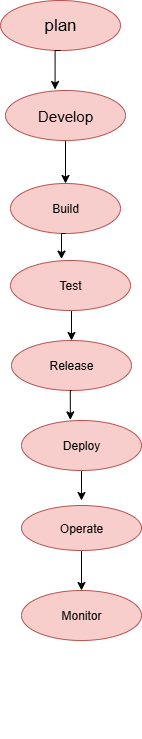

The diagram above was exported from draw.io. Its source (the exported page's mxGraphModel, read from the mxfile embedded in the PNG):
<mxGraphModel dx="1042" dy="570" grid="1" gridSize="11" guides="1" tooltips="1" connect="1" arrows="1" fold="1" page="1" pageScale="1" pageWidth="827" pageHeight="1169" math="0" shadow="0">
  <root>
    <mxCell id="0" />
    <mxCell id="1" parent="0" />
    <mxCell id="Yejy3eikOwgR4Fy4Bejy-1" value="&lt;font style=&quot;font-size: 17px;&quot;&gt;plan&lt;/font&gt;" style="ellipse;whiteSpace=wrap;html=1;fillColor=#f8cecc;strokeColor=#b85450;" vertex="1" parent="1">
      <mxGeometry x="349" y="40" width="120" height="50" as="geometry" />
    </mxCell>
    <mxCell id="Yejy3eikOwgR4Fy4Bejy-3" value="Build" style="ellipse;whiteSpace=wrap;html=1;fillColor=#f8cecc;strokeColor=#b85450;" vertex="1" parent="1">
      <mxGeometry x="359" y="223" width="110" height="50" as="geometry" />
    </mxCell>
    <mxCell id="Yejy3eikOwgR4Fy4Bejy-18" style="edgeStyle=orthogonalEdgeStyle;rounded=0;orthogonalLoop=1;jettySize=auto;html=1;exitX=0.5;exitY=1;exitDx=0;exitDy=0;entryX=0.5;entryY=0;entryDx=0;entryDy=0;" edge="1" parent="1" source="Yejy3eikOwgR4Fy4Bejy-4" target="Yejy3eikOwgR4Fy4Bejy-5">
      <mxGeometry relative="1" as="geometry" />
    </mxCell>
    <mxCell id="Yejy3eikOwgR4Fy4Bejy-4" value="Test" style="ellipse;whiteSpace=wrap;html=1;fillColor=#f8cecc;strokeColor=#b85450;" vertex="1" parent="1">
      <mxGeometry x="359" y="300" width="120" height="50" as="geometry" />
    </mxCell>
    <mxCell id="Yejy3eikOwgR4Fy4Bejy-5" value="Release" style="ellipse;whiteSpace=wrap;html=1;fillColor=#f8cecc;strokeColor=#b85450;" vertex="1" parent="1">
      <mxGeometry x="360" y="380" width="120" height="50" as="geometry" />
    </mxCell>
    <mxCell id="Yejy3eikOwgR4Fy4Bejy-20" style="edgeStyle=orthogonalEdgeStyle;rounded=0;orthogonalLoop=1;jettySize=auto;html=1;exitX=0.5;exitY=1;exitDx=0;exitDy=0;" edge="1" parent="1" source="Yejy3eikOwgR4Fy4Bejy-6">
      <mxGeometry relative="1" as="geometry">
        <mxPoint x="430" y="540" as="targetPoint" />
      </mxGeometry>
    </mxCell>
    <mxCell id="Yejy3eikOwgR4Fy4Bejy-6" value="Deploy" style="ellipse;whiteSpace=wrap;html=1;fillColor=#f8cecc;strokeColor=#b85450;" vertex="1" parent="1">
      <mxGeometry x="370" y="460" width="120" height="50" as="geometry" />
    </mxCell>
    <mxCell id="Yejy3eikOwgR4Fy4Bejy-22" style="edgeStyle=orthogonalEdgeStyle;rounded=0;orthogonalLoop=1;jettySize=auto;html=1;exitX=0.5;exitY=1;exitDx=0;exitDy=0;entryX=0.5;entryY=0;entryDx=0;entryDy=0;" edge="1" parent="1" source="Yejy3eikOwgR4Fy4Bejy-7" target="Yejy3eikOwgR4Fy4Bejy-8">
      <mxGeometry relative="1" as="geometry" />
    </mxCell>
    <mxCell id="Yejy3eikOwgR4Fy4Bejy-7" value="Operate" style="ellipse;whiteSpace=wrap;html=1;fillColor=#f8cecc;strokeColor=#b85450;" vertex="1" parent="1">
      <mxGeometry x="370" y="545" width="120" height="45" as="geometry" />
    </mxCell>
    <mxCell id="Yejy3eikOwgR4Fy4Bejy-8" value="Monitor" style="ellipse;whiteSpace=wrap;html=1;fillColor=#f8cecc;strokeColor=#b85450;" vertex="1" parent="1">
      <mxGeometry x="370" y="630" width="120" height="50" as="geometry" />
    </mxCell>
    <mxCell id="Yejy3eikOwgR4Fy4Bejy-16" style="edgeStyle=orthogonalEdgeStyle;rounded=0;orthogonalLoop=1;jettySize=auto;html=1;exitX=0.5;exitY=1;exitDx=0;exitDy=0;entryX=0.5;entryY=0;entryDx=0;entryDy=0;" edge="1" parent="1" source="Yejy3eikOwgR4Fy4Bejy-12" target="Yejy3eikOwgR4Fy4Bejy-3">
      <mxGeometry relative="1" as="geometry" />
    </mxCell>
    <mxCell id="Yejy3eikOwgR4Fy4Bejy-12" value="&lt;font style=&quot;font-size: 15px;&quot;&gt;Develop&lt;/font&gt;" style="ellipse;whiteSpace=wrap;html=1;fillColor=#f8cecc;strokeColor=#b85450;" vertex="1" parent="1">
      <mxGeometry x="354" y="130" width="120" height="50" as="geometry" />
    </mxCell>
    <mxCell id="Yejy3eikOwgR4Fy4Bejy-17" style="edgeStyle=orthogonalEdgeStyle;rounded=0;orthogonalLoop=1;jettySize=auto;html=1;exitX=0.5;exitY=1;exitDx=0;exitDy=0;entryX=0.425;entryY=-0.028;entryDx=0;entryDy=0;entryPerimeter=0;" edge="1" parent="1" source="Yejy3eikOwgR4Fy4Bejy-3" target="Yejy3eikOwgR4Fy4Bejy-4">
      <mxGeometry relative="1" as="geometry" />
    </mxCell>
    <mxCell id="Yejy3eikOwgR4Fy4Bejy-19" style="edgeStyle=orthogonalEdgeStyle;rounded=0;orthogonalLoop=1;jettySize=auto;html=1;exitX=0.5;exitY=1;exitDx=0;exitDy=0;entryX=0.407;entryY=-0.012;entryDx=0;entryDy=0;entryPerimeter=0;" edge="1" parent="1" source="Yejy3eikOwgR4Fy4Bejy-5" target="Yejy3eikOwgR4Fy4Bejy-6">
      <mxGeometry relative="1" as="geometry" />
    </mxCell>
    <mxCell id="Yejy3eikOwgR4Fy4Bejy-23" style="edgeStyle=orthogonalEdgeStyle;rounded=0;orthogonalLoop=1;jettySize=auto;html=1;exitX=0.5;exitY=1;exitDx=0;exitDy=0;" edge="1" parent="1">
      <mxGeometry relative="1" as="geometry">
        <mxPoint x="430" y="770" as="sourcePoint" />
        <mxPoint x="430" y="770" as="targetPoint" />
      </mxGeometry>
    </mxCell>
    <mxCell id="Yejy3eikOwgR4Fy4Bejy-26" style="edgeStyle=orthogonalEdgeStyle;rounded=0;orthogonalLoop=1;jettySize=auto;html=1;exitX=0.5;exitY=1;exitDx=0;exitDy=0;entryX=0.413;entryY=-0.02;entryDx=0;entryDy=0;entryPerimeter=0;" edge="1" parent="1" source="Yejy3eikOwgR4Fy4Bejy-1" target="Yejy3eikOwgR4Fy4Bejy-12">
      <mxGeometry relative="1" as="geometry" />
    </mxCell>
  </root>
</mxGraphModel>